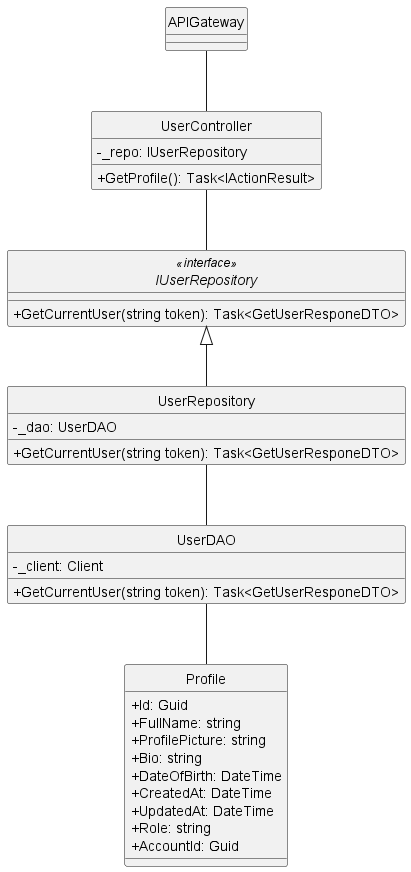

The diagram above was rendered by PlantUML. Its source (embedded in the PNG):
@startuml getUserById
hide circle
skinparam classAttributeIconSize 0
skinparam linetype ortho

class APIGateway {
}

class UserController{
    - _repo: IUserRepository
    + GetProfile(): Task<IActionResult>
}

interface IUserRepository<<interface>> {
    + GetCurrentUser(string token): Task<GetUserResponeDTO>
}

class UserRepository {
    - _dao: UserDAO
    + GetCurrentUser(string token): Task<GetUserResponeDTO>
}

class UserDAO {
    - _client: Client
    + GetCurrentUser(string token): Task<GetUserResponeDTO>
}

class Profile {
    + Id: Guid
    + FullName: string
    + ProfilePicture: string
    + Bio: string
    + DateOfBirth: DateTime
    + CreatedAt: DateTime
    + UpdatedAt: DateTime
    + Role: string
    + AccountId: Guid
}

APIGateway -- UserController
UserController -- IUserRepository 
IUserRepository <|-- UserRepository

UserRepository -- UserDAO

UserDAO -- Profile

@enduml